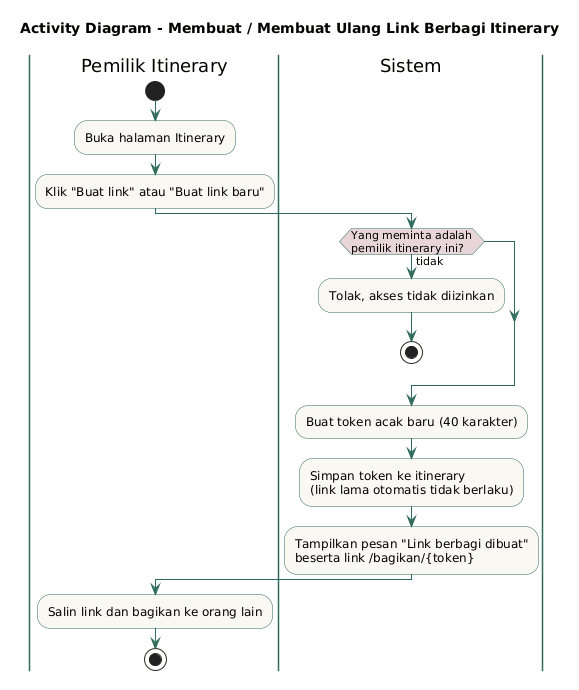

The diagram above was rendered by PlantUML. Its source (embedded in the PNG):
@startuml
title Activity Diagram - Membuat / Membuat Ulang Link Berbagi Itinerary

skinparam activity {
  BackgroundColor #FAF8F3
  BorderColor #2F6B5A
  ArrowColor #2F6B5A
  DiamondBackgroundColor #E8D5DA
}
skinparam swimlane {
  BorderColor #2F6B5A
}

|Pemilik Itinerary|
start
:Buka halaman Itinerary;
:Klik "Buat link" atau "Buat link baru";

|Sistem|
if (Yang meminta adalah\npemilik itinerary ini?) then (tidak)
  :Tolak, akses tidak diizinkan;
  stop
endif

:Buat token acak baru (40 karakter);
:Simpan token ke itinerary\n(link lama otomatis tidak berlaku);
:Tampilkan pesan "Link berbagi dibuat"\nbeserta link /bagikan/{token};

|Pemilik Itinerary|
:Salin link dan bagikan ke orang lain;
stop
@enduml